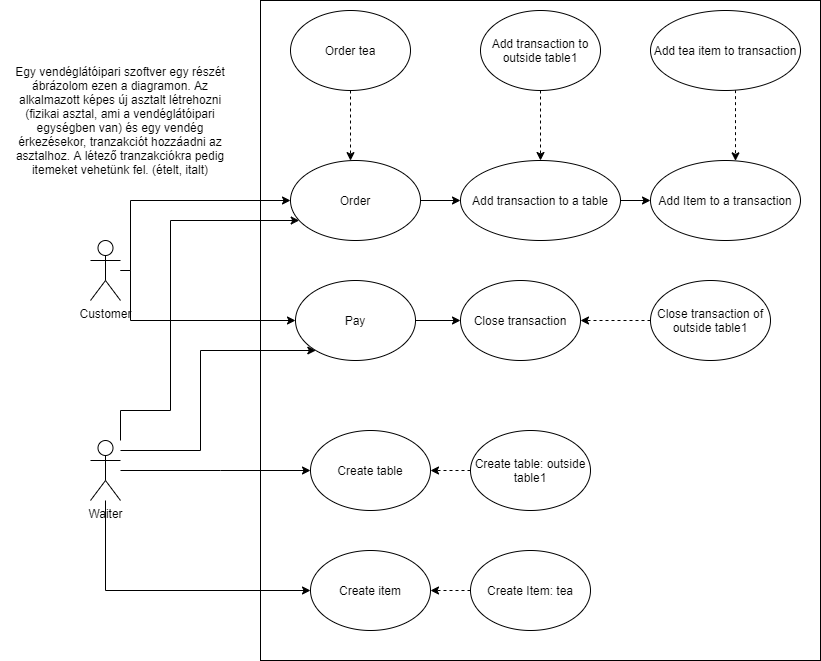

The diagram above was exported from draw.io. Its source (the exported page's mxGraphModel, read from the mxfile embedded in the PNG):
<mxGraphModel dx="782" dy="1638" grid="1" gridSize="10" guides="1" tooltips="1" connect="1" arrows="1" fold="1" page="1" pageScale="1" pageWidth="827" pageHeight="1169" math="0" shadow="0">
  <root>
    <mxCell id="0" />
    <mxCell id="1" parent="0" />
    <mxCell id="VBGZuPVrb_6vYkob2Ukh-8" value="" style="rounded=0;whiteSpace=wrap;html=1;" vertex="1" parent="1">
      <mxGeometry x="260" y="-50" width="560" height="660" as="geometry" />
    </mxCell>
    <mxCell id="VBGZuPVrb_6vYkob2Ukh-14" style="edgeStyle=orthogonalEdgeStyle;rounded=0;orthogonalLoop=1;jettySize=auto;html=1;" edge="1" parent="1" source="VBGZuPVrb_6vYkob2Ukh-6" target="VBGZuPVrb_6vYkob2Ukh-2">
      <mxGeometry relative="1" as="geometry">
        <Array as="points">
          <mxPoint x="220" y="420" />
          <mxPoint x="220" y="420" />
        </Array>
      </mxGeometry>
    </mxCell>
    <mxCell id="VBGZuPVrb_6vYkob2Ukh-15" style="edgeStyle=orthogonalEdgeStyle;rounded=0;orthogonalLoop=1;jettySize=auto;html=1;" edge="1" parent="1" source="VBGZuPVrb_6vYkob2Ukh-6" target="VBGZuPVrb_6vYkob2Ukh-3">
      <mxGeometry relative="1" as="geometry">
        <Array as="points">
          <mxPoint x="105" y="540" />
        </Array>
      </mxGeometry>
    </mxCell>
    <mxCell id="VBGZuPVrb_6vYkob2Ukh-33" style="edgeStyle=orthogonalEdgeStyle;rounded=0;orthogonalLoop=1;jettySize=auto;html=1;" edge="1" parent="1" source="VBGZuPVrb_6vYkob2Ukh-6" target="VBGZuPVrb_6vYkob2Ukh-18">
      <mxGeometry relative="1" as="geometry">
        <Array as="points">
          <mxPoint x="120" y="360" />
          <mxPoint x="170" y="360" />
          <mxPoint x="170" y="170" />
        </Array>
      </mxGeometry>
    </mxCell>
    <mxCell id="VBGZuPVrb_6vYkob2Ukh-34" style="edgeStyle=orthogonalEdgeStyle;rounded=0;orthogonalLoop=1;jettySize=auto;html=1;" edge="1" parent="1" source="VBGZuPVrb_6vYkob2Ukh-6" target="VBGZuPVrb_6vYkob2Ukh-23">
      <mxGeometry relative="1" as="geometry">
        <Array as="points">
          <mxPoint x="200" y="400" />
          <mxPoint x="200" y="300" />
        </Array>
      </mxGeometry>
    </mxCell>
    <mxCell id="VBGZuPVrb_6vYkob2Ukh-6" value="Waiter" style="shape=umlActor;verticalLabelPosition=bottom;verticalAlign=top;html=1;outlineConnect=0;" vertex="1" parent="1">
      <mxGeometry x="90" y="390" width="30" height="60" as="geometry" />
    </mxCell>
    <mxCell id="VBGZuPVrb_6vYkob2Ukh-2" value="Create table" style="ellipse;whiteSpace=wrap;html=1;" vertex="1" parent="1">
      <mxGeometry x="310" y="380" width="120" height="80" as="geometry" />
    </mxCell>
    <mxCell id="VBGZuPVrb_6vYkob2Ukh-3" value="Create item" style="ellipse;whiteSpace=wrap;html=1;" vertex="1" parent="1">
      <mxGeometry x="310" y="500" width="120" height="80" as="geometry" />
    </mxCell>
    <mxCell id="VBGZuPVrb_6vYkob2Ukh-16" style="edgeStyle=orthogonalEdgeStyle;rounded=0;orthogonalLoop=1;jettySize=auto;html=1;" edge="1" parent="1" source="VBGZuPVrb_6vYkob2Ukh-4" target="VBGZuPVrb_6vYkob2Ukh-5">
      <mxGeometry relative="1" as="geometry">
        <Array as="points">
          <mxPoint x="660" y="161" />
          <mxPoint x="660" y="161" />
        </Array>
      </mxGeometry>
    </mxCell>
    <mxCell id="VBGZuPVrb_6vYkob2Ukh-4" value="Add transaction to a table" style="ellipse;whiteSpace=wrap;html=1;" vertex="1" parent="1">
      <mxGeometry x="460" y="110" width="160" height="80" as="geometry" />
    </mxCell>
    <mxCell id="VBGZuPVrb_6vYkob2Ukh-5" value="Add Item to a transaction" style="ellipse;whiteSpace=wrap;html=1;" vertex="1" parent="1">
      <mxGeometry x="650" y="110" width="150" height="80" as="geometry" />
    </mxCell>
    <mxCell id="VBGZuPVrb_6vYkob2Ukh-9" value="Close transaction" style="ellipse;whiteSpace=wrap;html=1;" vertex="1" parent="1">
      <mxGeometry x="460" y="230" width="120" height="80" as="geometry" />
    </mxCell>
    <mxCell id="VBGZuPVrb_6vYkob2Ukh-11" value="Egy vendéglátóipari szoftver egy részét ábrázolom ezen a diagramon. Az alkalmazott képes új asztalt létrehozni (fizikai asztal, ami a vendéglátóipari egységben van) és egy vendég érkezésekor, tranzakciót hozzáadni az asztalhoz. A létező tranzakciókra pedig itemeket vehetünk fel. (ételt, italt)" style="text;html=1;strokeColor=none;fillColor=none;align=center;verticalAlign=middle;whiteSpace=wrap;rounded=0;" vertex="1" parent="1">
      <mxGeometry y="10" width="240" height="120" as="geometry" />
    </mxCell>
    <mxCell id="VBGZuPVrb_6vYkob2Ukh-21" style="edgeStyle=orthogonalEdgeStyle;rounded=0;orthogonalLoop=1;jettySize=auto;html=1;" edge="1" parent="1" source="VBGZuPVrb_6vYkob2Ukh-18" target="VBGZuPVrb_6vYkob2Ukh-4">
      <mxGeometry relative="1" as="geometry" />
    </mxCell>
    <mxCell id="VBGZuPVrb_6vYkob2Ukh-18" value="Order" style="ellipse;whiteSpace=wrap;html=1;" vertex="1" parent="1">
      <mxGeometry x="290" y="110" width="130" height="80" as="geometry" />
    </mxCell>
    <mxCell id="VBGZuPVrb_6vYkob2Ukh-20" style="edgeStyle=orthogonalEdgeStyle;rounded=0;orthogonalLoop=1;jettySize=auto;html=1;dashed=1;" edge="1" parent="1" source="VBGZuPVrb_6vYkob2Ukh-19" target="VBGZuPVrb_6vYkob2Ukh-18">
      <mxGeometry relative="1" as="geometry">
        <Array as="points">
          <mxPoint x="350" y="90" />
          <mxPoint x="350" y="90" />
        </Array>
      </mxGeometry>
    </mxCell>
    <mxCell id="VBGZuPVrb_6vYkob2Ukh-19" value="Order tea" style="ellipse;whiteSpace=wrap;html=1;" vertex="1" parent="1">
      <mxGeometry x="290" y="-40" width="120" height="80" as="geometry" />
    </mxCell>
    <mxCell id="VBGZuPVrb_6vYkob2Ukh-25" style="edgeStyle=orthogonalEdgeStyle;rounded=0;orthogonalLoop=1;jettySize=auto;html=1;" edge="1" parent="1" source="VBGZuPVrb_6vYkob2Ukh-23" target="VBGZuPVrb_6vYkob2Ukh-9">
      <mxGeometry relative="1" as="geometry" />
    </mxCell>
    <mxCell id="VBGZuPVrb_6vYkob2Ukh-23" value="Pay" style="ellipse;whiteSpace=wrap;html=1;" vertex="1" parent="1">
      <mxGeometry x="295" y="230" width="120" height="80" as="geometry" />
    </mxCell>
    <mxCell id="VBGZuPVrb_6vYkob2Ukh-26" style="edgeStyle=orthogonalEdgeStyle;rounded=0;orthogonalLoop=1;jettySize=auto;html=1;dashed=1;" edge="1" parent="1" source="VBGZuPVrb_6vYkob2Ukh-24" target="VBGZuPVrb_6vYkob2Ukh-5">
      <mxGeometry relative="1" as="geometry">
        <Array as="points">
          <mxPoint x="735" y="90" />
          <mxPoint x="735" y="90" />
        </Array>
      </mxGeometry>
    </mxCell>
    <mxCell id="VBGZuPVrb_6vYkob2Ukh-24" value="Add tea item to transaction" style="ellipse;whiteSpace=wrap;html=1;" vertex="1" parent="1">
      <mxGeometry x="650" y="-40" width="150" height="80" as="geometry" />
    </mxCell>
    <mxCell id="VBGZuPVrb_6vYkob2Ukh-31" style="edgeStyle=orthogonalEdgeStyle;rounded=0;orthogonalLoop=1;jettySize=auto;html=1;" edge="1" parent="1" source="VBGZuPVrb_6vYkob2Ukh-27" target="VBGZuPVrb_6vYkob2Ukh-18">
      <mxGeometry relative="1" as="geometry">
        <Array as="points">
          <mxPoint x="130" y="220" />
          <mxPoint x="130" y="150" />
        </Array>
      </mxGeometry>
    </mxCell>
    <mxCell id="VBGZuPVrb_6vYkob2Ukh-32" style="edgeStyle=orthogonalEdgeStyle;rounded=0;orthogonalLoop=1;jettySize=auto;html=1;" edge="1" parent="1" source="VBGZuPVrb_6vYkob2Ukh-27" target="VBGZuPVrb_6vYkob2Ukh-23">
      <mxGeometry relative="1" as="geometry">
        <Array as="points">
          <mxPoint x="130" y="220" />
          <mxPoint x="130" y="270" />
        </Array>
      </mxGeometry>
    </mxCell>
    <mxCell id="VBGZuPVrb_6vYkob2Ukh-27" value="Customer" style="shape=umlActor;verticalLabelPosition=bottom;verticalAlign=top;html=1;outlineConnect=0;" vertex="1" parent="1">
      <mxGeometry x="90" y="190" width="30" height="60" as="geometry" />
    </mxCell>
    <mxCell id="VBGZuPVrb_6vYkob2Ukh-36" style="edgeStyle=orthogonalEdgeStyle;rounded=0;orthogonalLoop=1;jettySize=auto;html=1;dashed=1;" edge="1" parent="1" source="VBGZuPVrb_6vYkob2Ukh-35" target="VBGZuPVrb_6vYkob2Ukh-4">
      <mxGeometry relative="1" as="geometry" />
    </mxCell>
    <mxCell id="VBGZuPVrb_6vYkob2Ukh-35" value="Add transaction to outside table1" style="ellipse;whiteSpace=wrap;html=1;" vertex="1" parent="1">
      <mxGeometry x="480" y="-40" width="120" height="80" as="geometry" />
    </mxCell>
    <mxCell id="VBGZuPVrb_6vYkob2Ukh-38" style="edgeStyle=orthogonalEdgeStyle;rounded=0;orthogonalLoop=1;jettySize=auto;html=1;entryX=1;entryY=0.5;entryDx=0;entryDy=0;dashed=1;" edge="1" parent="1" source="VBGZuPVrb_6vYkob2Ukh-37" target="VBGZuPVrb_6vYkob2Ukh-9">
      <mxGeometry relative="1" as="geometry" />
    </mxCell>
    <mxCell id="VBGZuPVrb_6vYkob2Ukh-37" value="Close transaction of outside table1" style="ellipse;whiteSpace=wrap;html=1;" vertex="1" parent="1">
      <mxGeometry x="650" y="230" width="120" height="80" as="geometry" />
    </mxCell>
    <mxCell id="VBGZuPVrb_6vYkob2Ukh-40" style="edgeStyle=orthogonalEdgeStyle;rounded=0;orthogonalLoop=1;jettySize=auto;html=1;dashed=1;" edge="1" parent="1" source="VBGZuPVrb_6vYkob2Ukh-39" target="VBGZuPVrb_6vYkob2Ukh-2">
      <mxGeometry relative="1" as="geometry" />
    </mxCell>
    <mxCell id="VBGZuPVrb_6vYkob2Ukh-39" value="Create table: outside table1" style="ellipse;whiteSpace=wrap;html=1;" vertex="1" parent="1">
      <mxGeometry x="470" y="380" width="120" height="80" as="geometry" />
    </mxCell>
    <mxCell id="VBGZuPVrb_6vYkob2Ukh-42" style="edgeStyle=orthogonalEdgeStyle;rounded=0;orthogonalLoop=1;jettySize=auto;html=1;dashed=1;" edge="1" parent="1" source="VBGZuPVrb_6vYkob2Ukh-41" target="VBGZuPVrb_6vYkob2Ukh-3">
      <mxGeometry relative="1" as="geometry" />
    </mxCell>
    <mxCell id="VBGZuPVrb_6vYkob2Ukh-41" value="Create Item: tea" style="ellipse;whiteSpace=wrap;html=1;" vertex="1" parent="1">
      <mxGeometry x="470" y="500" width="120" height="80" as="geometry" />
    </mxCell>
  </root>
</mxGraphModel>